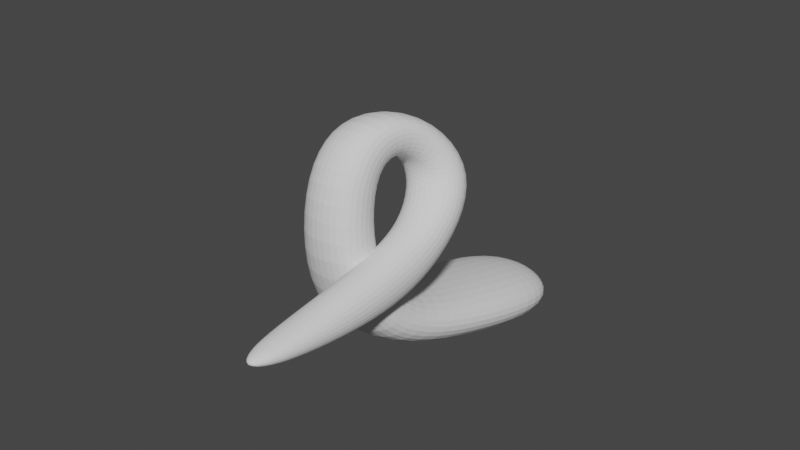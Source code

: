# Source: parts_tail_e7_pig.blend  (saved by Blender 3.4.6; exported with 4.5.12 LTS)
import bpy
from mathutils import Matrix  # noqa: F401  (used for matrix-valued properties, if any)

bpy.ops.wm.read_factory_settings(use_empty=True)
scene = bpy.context.scene
scene.name = 'Scene'

# ---- collections
col_collection = bpy.data.collections.new('Collection'); scene.collection.children.link(col_collection)

# ---- world
world_world = bpy.data.worlds.new('World'); scene.world = world_world
world_world.use_nodes = True; world_world.node_tree.nodes.clear()
_N = world_world.node_tree.nodes; _L = world_world.node_tree.links
n0 = _N.new('ShaderNodeOutputWorld'); n0.name = 'World Output'; n0.location = (300, 300)
n1 = _N.new('ShaderNodeBackground'); n1.name = 'Background'; n1.location = (10, 300)
n1.inputs[0].default_value = (0.05088, 0.05088, 0.05088, 1.0)
_L.new(n1.outputs[0], n0.inputs[0])
n0.is_active_output = True
world_world.color = (0.05088, 0.05088, 0.05088)
world_world.use_sun_shadow = False
world_world.sun_shadow_jitter_overblur = 0.0

# ---- meshes
me_004 = bpy.data.meshes.new('立方体.004')
me_004.from_pydata([(-2.161, -0.847, -2.145), (-2.161, -0.847, 0.7545), (-2.017, 0.2345, 2.117), (-2.017, 0.2659, 2.601), (2.161, -0.847, -2.145), (2.161, -0.847, 0.7545), (-1.053, 0.2345, 2.117), (-1.053, 0.2659, 2.601), (-1.0, -0.2155, 11.36), (-1.0, -0.2328, 8.151), (1.294, -0.2155, 10.21), (1.0, -0.2328, 8.151), (-1.49, -0.07393, 0.08818), (1.49, -0.1912, 1.817), (-1.49, -0.1912, 1.817), (1.49, -0.07393, 0.08818), (-2.332, -0.2219, 5.606), (-0.7382, -0.2532, 2.777), (-2.332, -0.2532, 2.777), (-0.7382, -0.2219, 5.606), (-2.089, -0.435, -1.419), (2.089, -0.5115, 1.169), (-2.089, -0.5115, 1.169), (2.089, -0.435, -1.419), (-1.0, -0.1531, 7.49), (1.0, 0.01012, 8.42), (-1.0, 0.01012, 8.42), (1.0, -0.1531, 7.49), (-2.234, -0.4496, 7.46), (0.2424, -0.2806, 7.397), (-2.234, -0.2806, 7.397), (0.2424, -0.4496, 7.46), (-2.332, 0.02199, 3.954), (-0.7382, -0.009355, 2.003), (-2.332, -0.009355, 2.003), (-0.7382, 0.02199, 3.954)], [], [(34, 32, 3, 2), (2, 3, 7, 6), (23, 21, 5, 4), (4, 5, 1, 0), (20, 23, 4, 0), (21, 22, 1, 5), (29, 30, 9, 11), (28, 31, 10, 8), (31, 29, 11, 10), (26, 24, 9, 8), (20, 22, 14, 12), (27, 24, 14, 13), (26, 25, 15, 12), (25, 27, 13, 15), (33, 35, 19, 17), (34, 33, 17, 18), (35, 32, 16, 19), (28, 30, 16, 18), (0, 1, 22, 20), (13, 14, 22, 21), (12, 15, 23, 20), (15, 13, 21, 23), (10, 11, 27, 25), (8, 10, 25, 26), (11, 9, 24, 27), (12, 14, 24, 26), (8, 9, 30, 28), (17, 19, 29, 31), (18, 17, 31, 28), (19, 16, 30, 29), (7, 3, 32, 35), (2, 6, 33, 34), (6, 7, 35, 33), (18, 16, 32, 34)])
_uv = me_004.uv_layers.new(name='UVマップ')
_uv.uv.foreach_set('vector', [0.375, 0.2188, 0.625, 0.2188, 0.625, 0.25, 0.375, 0.25, 0.375, 0.25, 0.625, 0.25, 0.625, 0.5, 0.375, 0.5, 0.375, 0.7188, 0.625, 0.7188, 0.625, 0.75, 0.375, 0.75, 0.375, 0.75, 0.625, 0.75, 0.625, 1.0, 0.375, 1.0, 0.125, 0.7188, 0.375, 0.7188, 0.375, 0.75, 0.125, 0.75, 0.625, 0.7188, 0.875, 0.7188, 0.875, 0.75, 0.625, 0.75, 0.625, 0.5938, 0.875, 0.5938, 0.875, 0.625, 0.625, 0.625, 0.125, 0.5938, 0.375, 0.5938, 0.375, 0.625, 0.125, 0.625, 0.375, 0.5938, 0.625, 0.5938, 0.625, 0.625, 0.375, 0.625, 0.375, 0.09375, 0.625, 0.09375, 0.625, 0.125, 0.375, 0.125, 0.375, 0.03125, 0.625, 0.03125, 0.625, 0.0625, 0.375, 0.0625, 0.625, 0.6562, 0.875, 0.6562, 0.875, 0.6875, 0.625, 0.6875, 0.125, 0.6562, 0.375, 0.6562, 0.375, 0.6875, 0.125, 0.6875, 0.375, 0.6562, 0.625, 0.6562, 0.625, 0.6875, 0.375, 0.6875, 0.375, 0.5312, 0.625, 0.5312, 0.625, 0.5625, 0.375, 0.5625, 0.125, 0.5312, 0.375, 0.5312, 0.375, 0.5625, 0.125, 0.5625, 0.625, 0.5312, 0.875, 0.5312, 0.875, 0.5625, 0.625, 0.5625, 0.375, 0.1562, 0.625, 0.1562, 0.625, 0.1875, 0.375, 0.1875, 0.375, 0.0, 0.625, 0.0, 0.625, 0.03125, 0.375, 0.03125, 0.625, 0.6875, 0.875, 0.6875, 0.875, 0.7188, 0.625, 0.7188, 0.125, 0.6875, 0.375, 0.6875, 0.375, 0.7188, 0.125, 0.7188, 0.375, 0.6875, 0.625, 0.6875, 0.625, 0.7188, 0.375, 0.7188, 0.375, 0.625, 0.625, 0.625, 0.625, 0.6562, 0.375, 0.6562, 0.125, 0.625, 0.375, 0.625, 0.375, 0.6562, 0.125, 0.6562, 0.625, 0.625, 0.875, 0.625, 0.875, 0.6562, 0.625, 0.6562, 0.375, 0.0625, 0.625, 0.0625, 0.625, 0.09375, 0.375, 0.09375, 0.375, 0.125, 0.625, 0.125, 0.625, 0.1562, 0.375, 0.1562, 0.375, 0.5625, 0.625, 0.5625, 0.625, 0.5938, 0.375, 0.5938, 0.125, 0.5625, 0.375, 0.5625, 0.375, 0.5938, 0.125, 0.5938, 0.625, 0.5625, 0.875, 0.5625, 0.875, 0.5938, 0.625, 0.5938, 0.625, 0.5, 0.875, 0.5, 0.875, 0.5312, 0.625, 0.5312, 0.125, 0.5, 0.375, 0.5, 0.375, 0.5312, 0.125, 0.5312, 0.375, 0.5, 0.625, 0.5, 0.625, 0.5312, 0.375, 0.5312, 0.375, 0.1875, 0.625, 0.1875, 0.625, 0.2188, 0.375, 0.2188])
me_004.update()

# ---- objects
ob_001 = bpy.data.objects.new('立方体.001', me_004)

# ---- transforms, parenting, visibility, modifiers, constraints
ob_001.location = (0.0, -9.336, 0.0)
ob_001.rotation_euler = (0.1143, 2.533e-17, -3.189)
ob_001.scale = (1.624, 22.69, 1.204)
_m = ob_001.modifiers.new('細分化', 'SUBSURF')
_m.levels = 2
_m.render_levels = 3

# ---- collection membership
col_collection.objects.link(ob_001)

# ---- scene / render settings (as saved in the file)
scene.frame_start = 1; scene.frame_end = 250; scene.frame_set(1)
scene.render.engine = 'CYCLES'
scene.cycles.sampling_pattern = 'TABULATED_SOBOL'
scene.cycles.use_light_tree = False
scene.view_settings.view_transform = 'Filmic'
bpy.context.view_layer.update()

# ---- added for rendering (the .blend has no active camera and no usable light): camera, sun
cam_auto = bpy.data.cameras.new('AutoCamera')
cam_auto.lens = 50.0
cam_auto.sensor_width = 36.0
cam_auto.clip_end = 1000.0
ob_auto_camera = bpy.data.objects.new('AutoCamera', cam_auto)
scene.collection.objects.link(ob_auto_camera)
ob_auto_camera.location = (32.2422, -40.2849, 30.1734)
ob_auto_camera.rotation_euler = (1.09748, -7.21219e-08, 0.694738)
scene.camera = ob_auto_camera
light_auto_sun = bpy.data.lights.new('AutoSun', 'SUN')
light_auto_sun.energy = 3.0
light_auto_sun.angle = 0.0523599
ob_auto_sun = bpy.data.objects.new('AutoSun', light_auto_sun)
scene.collection.objects.link(ob_auto_sun)
ob_auto_sun.rotation_euler = (0.872665, 0.174533, 0.523599)
bpy.context.view_layer.update()
